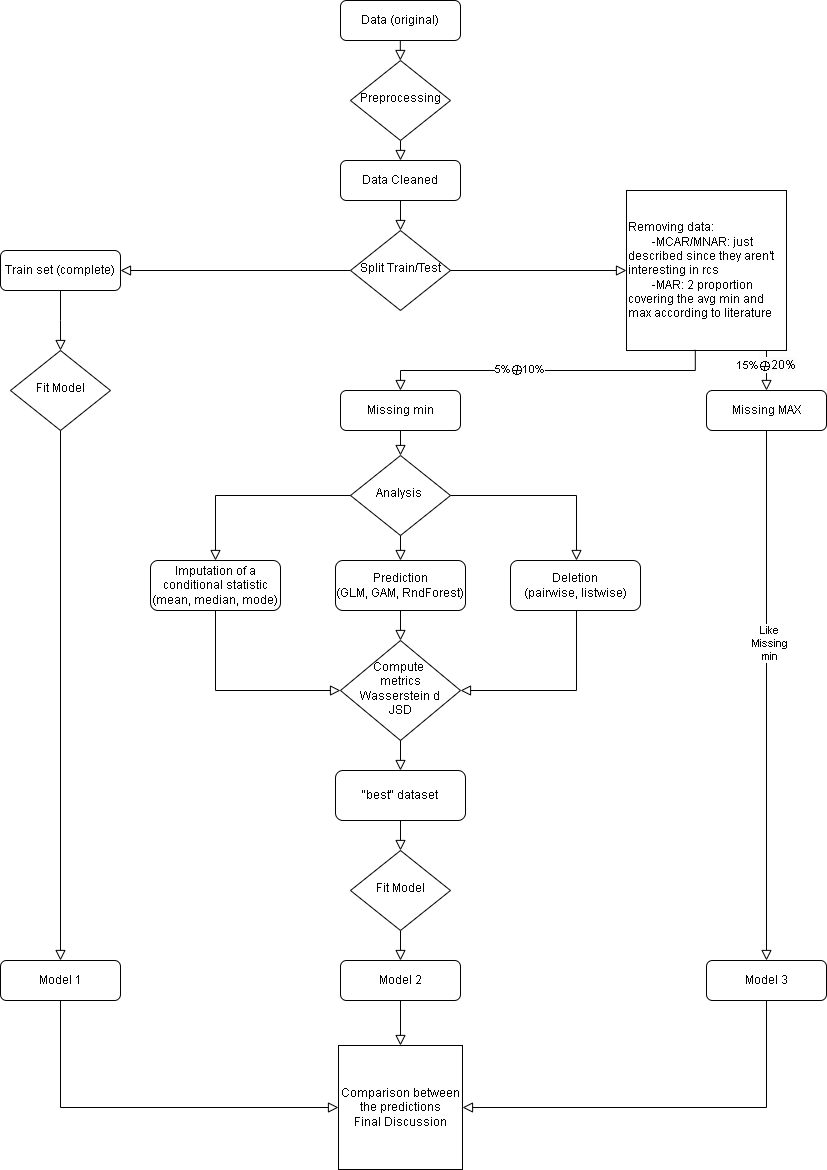

The diagram above was exported from draw.io. Its source (the exported page's mxGraphModel, read from the mxfile embedded in the PNG):
<mxGraphModel dx="1877" dy="557" grid="1" gridSize="10" guides="1" tooltips="1" connect="1" arrows="1" fold="1" page="1" pageScale="1" pageWidth="827" pageHeight="1169" math="0" shadow="0">
  <root>
    <mxCell id="WIyWlLk6GJQsqaUBKTNV-0" />
    <mxCell id="WIyWlLk6GJQsqaUBKTNV-1" parent="WIyWlLk6GJQsqaUBKTNV-0" />
    <mxCell id="WIyWlLk6GJQsqaUBKTNV-2" value="" style="rounded=0;html=1;jettySize=auto;orthogonalLoop=1;fontSize=11;endArrow=block;endFill=0;endSize=8;strokeWidth=1;shadow=0;labelBackgroundColor=none;edgeStyle=orthogonalEdgeStyle;" parent="WIyWlLk6GJQsqaUBKTNV-1" edge="1">
      <mxGeometry relative="1" as="geometry">
        <mxPoint x="393.83" y="40" as="sourcePoint" />
        <mxPoint x="393.83" y="60" as="targetPoint" />
      </mxGeometry>
    </mxCell>
    <mxCell id="WIyWlLk6GJQsqaUBKTNV-3" value="Data (original)" style="rounded=1;whiteSpace=wrap;html=1;fontSize=12;glass=0;strokeWidth=1;shadow=0;" parent="WIyWlLk6GJQsqaUBKTNV-1" vertex="1">
      <mxGeometry x="334" width="120" height="40" as="geometry" />
    </mxCell>
    <mxCell id="WIyWlLk6GJQsqaUBKTNV-4" value="" style="rounded=0;html=1;jettySize=auto;orthogonalLoop=1;fontSize=11;endArrow=block;endFill=0;endSize=8;strokeWidth=1;shadow=0;labelBackgroundColor=none;edgeStyle=orthogonalEdgeStyle;entryX=0.5;entryY=0;entryDx=0;entryDy=0;" parent="WIyWlLk6GJQsqaUBKTNV-1" source="WIyWlLk6GJQsqaUBKTNV-6" target="WIyWlLk6GJQsqaUBKTNV-11" edge="1">
      <mxGeometry y="20" relative="1" as="geometry">
        <mxPoint as="offset" />
        <mxPoint x="394" y="160" as="targetPoint" />
        <Array as="points">
          <mxPoint x="394" y="160" />
        </Array>
      </mxGeometry>
    </mxCell>
    <mxCell id="WIyWlLk6GJQsqaUBKTNV-6" value="Preprocessing" style="rhombus;whiteSpace=wrap;html=1;shadow=0;fontFamily=Helvetica;fontSize=12;align=center;strokeWidth=1;spacing=6;spacingTop=-4;" parent="WIyWlLk6GJQsqaUBKTNV-1" vertex="1">
      <mxGeometry x="344" y="60" width="100" height="80" as="geometry" />
    </mxCell>
    <mxCell id="WIyWlLk6GJQsqaUBKTNV-11" value="Data Cleaned" style="rounded=1;whiteSpace=wrap;html=1;fontSize=12;glass=0;strokeWidth=1;shadow=0;" parent="WIyWlLk6GJQsqaUBKTNV-1" vertex="1">
      <mxGeometry x="334" y="160" width="120" height="40" as="geometry" />
    </mxCell>
    <mxCell id="U692IMHO4JvZhj9z7yD8-0" value="" style="rounded=0;html=1;jettySize=auto;orthogonalLoop=1;fontSize=11;endArrow=block;endFill=0;endSize=8;strokeWidth=1;shadow=0;labelBackgroundColor=none;edgeStyle=orthogonalEdgeStyle;exitX=0.5;exitY=1;exitDx=0;exitDy=0;" parent="WIyWlLk6GJQsqaUBKTNV-1" source="WIyWlLk6GJQsqaUBKTNV-11" target="U692IMHO4JvZhj9z7yD8-2" edge="1">
      <mxGeometry relative="1" as="geometry">
        <mxPoint x="404" y="190" as="sourcePoint" />
      </mxGeometry>
    </mxCell>
    <mxCell id="U692IMHO4JvZhj9z7yD8-1" value="" style="rounded=0;html=1;jettySize=auto;orthogonalLoop=1;fontSize=11;endArrow=block;endFill=0;endSize=8;strokeWidth=1;shadow=0;labelBackgroundColor=none;edgeStyle=orthogonalEdgeStyle;exitX=0;exitY=0.5;exitDx=0;exitDy=0;entryX=1;entryY=0.5;entryDx=0;entryDy=0;" parent="WIyWlLk6GJQsqaUBKTNV-1" source="U692IMHO4JvZhj9z7yD8-2" target="U692IMHO4JvZhj9z7yD8-5" edge="1">
      <mxGeometry y="20" relative="1" as="geometry">
        <mxPoint as="offset" />
        <mxPoint x="194" y="270" as="targetPoint" />
      </mxGeometry>
    </mxCell>
    <mxCell id="U692IMHO4JvZhj9z7yD8-2" value="Split Train/Test" style="rhombus;whiteSpace=wrap;html=1;shadow=0;fontFamily=Helvetica;fontSize=12;align=center;strokeWidth=1;spacing=6;spacingTop=-4;" parent="WIyWlLk6GJQsqaUBKTNV-1" vertex="1">
      <mxGeometry x="344" y="230" width="100" height="80" as="geometry" />
    </mxCell>
    <mxCell id="U692IMHO4JvZhj9z7yD8-3" value="" style="rounded=0;html=1;jettySize=auto;orthogonalLoop=1;fontSize=11;endArrow=block;endFill=0;endSize=8;strokeWidth=1;shadow=0;labelBackgroundColor=none;edgeStyle=orthogonalEdgeStyle;exitX=1;exitY=0.5;exitDx=0;exitDy=0;entryX=0;entryY=0.5;entryDx=0;entryDy=0;" parent="WIyWlLk6GJQsqaUBKTNV-1" source="U692IMHO4JvZhj9z7yD8-2" target="U692IMHO4JvZhj9z7yD8-12" edge="1">
      <mxGeometry y="20" relative="1" as="geometry">
        <mxPoint as="offset" />
        <mxPoint x="634" y="270" as="targetPoint" />
        <mxPoint x="364" y="280" as="sourcePoint" />
      </mxGeometry>
    </mxCell>
    <mxCell id="U692IMHO4JvZhj9z7yD8-5" value="Train set (complete)" style="rounded=1;whiteSpace=wrap;html=1;fontSize=12;glass=0;strokeWidth=1;shadow=0;" parent="WIyWlLk6GJQsqaUBKTNV-1" vertex="1">
      <mxGeometry x="-6" y="250" width="120" height="40" as="geometry" />
    </mxCell>
    <mxCell id="U692IMHO4JvZhj9z7yD8-6" value="" style="rounded=0;html=1;jettySize=auto;orthogonalLoop=1;fontSize=11;endArrow=block;endFill=0;endSize=8;strokeWidth=1;shadow=0;labelBackgroundColor=none;edgeStyle=orthogonalEdgeStyle;exitX=0.5;exitY=1;exitDx=0;exitDy=0;entryX=0.5;entryY=0;entryDx=0;entryDy=0;" parent="WIyWlLk6GJQsqaUBKTNV-1" source="U692IMHO4JvZhj9z7yD8-7" target="U692IMHO4JvZhj9z7yD8-8" edge="1">
      <mxGeometry y="20" relative="1" as="geometry">
        <mxPoint as="offset" />
        <mxPoint x="204" y="650" as="targetPoint" />
      </mxGeometry>
    </mxCell>
    <mxCell id="U692IMHO4JvZhj9z7yD8-7" value="Fit Model" style="rhombus;whiteSpace=wrap;html=1;shadow=0;fontFamily=Helvetica;fontSize=12;align=center;strokeWidth=1;spacing=6;spacingTop=-4;" parent="WIyWlLk6GJQsqaUBKTNV-1" vertex="1">
      <mxGeometry x="4" y="350" width="100" height="80" as="geometry" />
    </mxCell>
    <mxCell id="U692IMHO4JvZhj9z7yD8-8" value="Model 1" style="rounded=1;whiteSpace=wrap;html=1;fontSize=12;glass=0;strokeWidth=1;shadow=0;" parent="WIyWlLk6GJQsqaUBKTNV-1" vertex="1">
      <mxGeometry x="-6" y="960" width="120" height="40" as="geometry" />
    </mxCell>
    <mxCell id="U692IMHO4JvZhj9z7yD8-10" value="" style="rounded=0;html=1;jettySize=auto;orthogonalLoop=1;fontSize=11;endArrow=block;endFill=0;endSize=8;strokeWidth=1;shadow=0;labelBackgroundColor=none;edgeStyle=orthogonalEdgeStyle;exitX=0.5;exitY=1;exitDx=0;exitDy=0;entryX=0.5;entryY=0;entryDx=0;entryDy=0;" parent="WIyWlLk6GJQsqaUBKTNV-1" source="U692IMHO4JvZhj9z7yD8-5" target="U692IMHO4JvZhj9z7yD8-7" edge="1">
      <mxGeometry y="20" relative="1" as="geometry">
        <mxPoint as="offset" />
        <mxPoint x="174" y="420" as="targetPoint" />
        <mxPoint x="174" y="300" as="sourcePoint" />
        <Array as="points">
          <mxPoint x="54" y="320" />
          <mxPoint x="54" y="320" />
        </Array>
      </mxGeometry>
    </mxCell>
    <mxCell id="U692IMHO4JvZhj9z7yD8-12" value="Removing data:&lt;div&gt;&lt;span style=&quot;white-space: pre;&quot;&gt;&#09;&lt;/span&gt;-MCAR/MNAR: just described since they aren't interesting in rcs&lt;/div&gt;&lt;div&gt;&lt;span style=&quot;white-space: pre;&quot;&gt;&#09;&lt;/span&gt;-MAR: 2 proportion covering the avg min and max according to literature&lt;/div&gt;" style="whiteSpace=wrap;html=1;aspect=fixed;align=left;labelPosition=center;verticalLabelPosition=middle;verticalAlign=middle;" parent="WIyWlLk6GJQsqaUBKTNV-1" vertex="1">
      <mxGeometry x="620" y="190" width="160" height="160" as="geometry" />
    </mxCell>
    <mxCell id="U692IMHO4JvZhj9z7yD8-13" value="" style="rounded=0;html=1;jettySize=auto;orthogonalLoop=1;fontSize=11;endArrow=block;endFill=0;endSize=8;strokeWidth=1;shadow=0;labelBackgroundColor=none;edgeStyle=orthogonalEdgeStyle;exitX=0.43;exitY=0.996;exitDx=0;exitDy=0;exitPerimeter=0;entryX=0.5;entryY=0;entryDx=0;entryDy=0;" parent="WIyWlLk6GJQsqaUBKTNV-1" source="U692IMHO4JvZhj9z7yD8-12" target="U692IMHO4JvZhj9z7yD8-15" edge="1">
      <mxGeometry relative="1" as="geometry">
        <mxPoint x="674" y="370" as="sourcePoint" />
        <mxPoint x="674" y="410" as="targetPoint" />
      </mxGeometry>
    </mxCell>
    <mxCell id="U692IMHO4JvZhj9z7yD8-17" value="5%&lt;span style=&quot;font-size: 12px; text-align: left; text-wrap-mode: wrap; background-color: rgb(251, 251, 251);&quot;&gt;⊕&lt;/span&gt;10%" style="edgeLabel;html=1;align=center;verticalAlign=middle;resizable=0;points=[];" parent="U692IMHO4JvZhj9z7yD8-13" vertex="1" connectable="0">
      <mxGeometry x="0.1767" y="-2" relative="1" as="geometry">
        <mxPoint as="offset" />
      </mxGeometry>
    </mxCell>
    <mxCell id="U692IMHO4JvZhj9z7yD8-14" value="" style="rounded=0;html=1;jettySize=auto;orthogonalLoop=1;fontSize=11;endArrow=block;endFill=0;endSize=8;strokeWidth=1;shadow=0;labelBackgroundColor=none;edgeStyle=orthogonalEdgeStyle;entryX=0.5;entryY=0;entryDx=0;entryDy=0;" parent="WIyWlLk6GJQsqaUBKTNV-1" target="U692IMHO4JvZhj9z7yD8-16" edge="1">
      <mxGeometry relative="1" as="geometry">
        <mxPoint x="774" y="350" as="sourcePoint" />
        <mxPoint x="714" y="400" as="targetPoint" />
        <Array as="points">
          <mxPoint x="760" y="350" />
        </Array>
      </mxGeometry>
    </mxCell>
    <mxCell id="U692IMHO4JvZhj9z7yD8-18" value="15%&lt;span style=&quot;font-size: 12px; text-align: left; text-wrap-mode: wrap; background-color: rgb(251, 251, 251);&quot;&gt;⊕20%&lt;/span&gt;" style="edgeLabel;html=1;align=center;verticalAlign=middle;resizable=0;points=[];" parent="U692IMHO4JvZhj9z7yD8-14" vertex="1" connectable="0">
      <mxGeometry x="0.042" y="-1" relative="1" as="geometry">
        <mxPoint as="offset" />
      </mxGeometry>
    </mxCell>
    <mxCell id="U692IMHO4JvZhj9z7yD8-15" value="Missing min" style="rounded=1;whiteSpace=wrap;html=1;fontSize=12;glass=0;strokeWidth=1;shadow=0;" parent="WIyWlLk6GJQsqaUBKTNV-1" vertex="1">
      <mxGeometry x="334" y="390" width="120" height="40" as="geometry" />
    </mxCell>
    <mxCell id="U692IMHO4JvZhj9z7yD8-16" value="Missing MAX" style="rounded=1;whiteSpace=wrap;html=1;fontSize=12;glass=0;strokeWidth=1;shadow=0;" parent="WIyWlLk6GJQsqaUBKTNV-1" vertex="1">
      <mxGeometry x="700" y="390" width="120" height="40" as="geometry" />
    </mxCell>
    <mxCell id="U692IMHO4JvZhj9z7yD8-19" value="Analysis&amp;nbsp;" style="rhombus;whiteSpace=wrap;html=1;shadow=0;fontFamily=Helvetica;fontSize=12;align=center;strokeWidth=1;spacing=6;spacingTop=-4;" parent="WIyWlLk6GJQsqaUBKTNV-1" vertex="1">
      <mxGeometry x="344" y="455" width="100" height="80" as="geometry" />
    </mxCell>
    <mxCell id="U692IMHO4JvZhj9z7yD8-20" value="" style="rounded=0;html=1;jettySize=auto;orthogonalLoop=1;fontSize=11;endArrow=block;endFill=0;endSize=8;strokeWidth=1;shadow=0;labelBackgroundColor=none;edgeStyle=orthogonalEdgeStyle;exitX=0.5;exitY=1;exitDx=0;exitDy=0;entryX=0.5;entryY=0;entryDx=0;entryDy=0;" parent="WIyWlLk6GJQsqaUBKTNV-1" source="U692IMHO4JvZhj9z7yD8-15" target="U692IMHO4JvZhj9z7yD8-19" edge="1">
      <mxGeometry y="20" relative="1" as="geometry">
        <mxPoint as="offset" />
        <mxPoint x="434" y="650" as="targetPoint" />
        <mxPoint x="394" y="520" as="sourcePoint" />
        <Array as="points" />
      </mxGeometry>
    </mxCell>
    <mxCell id="U692IMHO4JvZhj9z7yD8-21" value="" style="rounded=0;html=1;jettySize=auto;orthogonalLoop=1;fontSize=11;endArrow=block;endFill=0;endSize=8;strokeWidth=1;shadow=0;labelBackgroundColor=none;edgeStyle=orthogonalEdgeStyle;exitX=0;exitY=0.5;exitDx=0;exitDy=0;entryX=0.5;entryY=0;entryDx=0;entryDy=0;" parent="WIyWlLk6GJQsqaUBKTNV-1" source="U692IMHO4JvZhj9z7yD8-19" target="U692IMHO4JvZhj9z7yD8-22" edge="1">
      <mxGeometry y="20" relative="1" as="geometry">
        <mxPoint as="offset" />
        <mxPoint x="324" y="720" as="targetPoint" />
        <mxPoint x="254" y="580" as="sourcePoint" />
      </mxGeometry>
    </mxCell>
    <mxCell id="U692IMHO4JvZhj9z7yD8-22" value="Imputation of a conditional statistic&lt;br&gt;(mean, median, mode)" style="rounded=1;whiteSpace=wrap;html=1;fontSize=12;glass=0;strokeWidth=1;shadow=0;" parent="WIyWlLk6GJQsqaUBKTNV-1" vertex="1">
      <mxGeometry x="144" y="560" width="130" height="50" as="geometry" />
    </mxCell>
    <mxCell id="U692IMHO4JvZhj9z7yD8-23" value="" style="rounded=0;html=1;jettySize=auto;orthogonalLoop=1;fontSize=11;endArrow=block;endFill=0;endSize=8;strokeWidth=1;shadow=0;labelBackgroundColor=none;edgeStyle=orthogonalEdgeStyle;exitX=0.5;exitY=1;exitDx=0;exitDy=0;entryX=0.5;entryY=0;entryDx=0;entryDy=0;" parent="WIyWlLk6GJQsqaUBKTNV-1" source="U692IMHO4JvZhj9z7yD8-19" target="U692IMHO4JvZhj9z7yD8-24" edge="1">
      <mxGeometry y="20" relative="1" as="geometry">
        <mxPoint as="offset" />
        <mxPoint x="464" y="760" as="targetPoint" />
        <mxPoint x="394" y="620" as="sourcePoint" />
      </mxGeometry>
    </mxCell>
    <mxCell id="U692IMHO4JvZhj9z7yD8-24" value="Prediction&lt;div&gt;(GLM, GAM, RndForest)&lt;/div&gt;" style="rounded=1;whiteSpace=wrap;html=1;fontSize=12;glass=0;strokeWidth=1;shadow=0;" parent="WIyWlLk6GJQsqaUBKTNV-1" vertex="1">
      <mxGeometry x="329" y="560" width="130" height="50" as="geometry" />
    </mxCell>
    <mxCell id="U692IMHO4JvZhj9z7yD8-25" value="" style="rounded=0;html=1;jettySize=auto;orthogonalLoop=1;fontSize=11;endArrow=block;endFill=0;endSize=8;strokeWidth=1;shadow=0;labelBackgroundColor=none;edgeStyle=orthogonalEdgeStyle;exitX=1;exitY=0.5;exitDx=0;exitDy=0;" parent="WIyWlLk6GJQsqaUBKTNV-1" source="U692IMHO4JvZhj9z7yD8-19" target="U692IMHO4JvZhj9z7yD8-26" edge="1">
      <mxGeometry y="20" relative="1" as="geometry">
        <mxPoint as="offset" />
        <mxPoint x="579" y="560" as="targetPoint" />
        <mxPoint x="534" y="580" as="sourcePoint" />
        <Array as="points">
          <mxPoint x="570" y="495" />
        </Array>
      </mxGeometry>
    </mxCell>
    <mxCell id="U692IMHO4JvZhj9z7yD8-26" value="Deletion&lt;br&gt;(pairwise, listwise)" style="rounded=1;whiteSpace=wrap;html=1;fontSize=12;glass=0;strokeWidth=1;shadow=0;" parent="WIyWlLk6GJQsqaUBKTNV-1" vertex="1">
      <mxGeometry x="504" y="560" width="130" height="50" as="geometry" />
    </mxCell>
    <mxCell id="U692IMHO4JvZhj9z7yD8-35" value="" style="rounded=0;html=1;jettySize=auto;orthogonalLoop=1;fontSize=11;endArrow=block;endFill=0;endSize=8;strokeWidth=1;shadow=0;labelBackgroundColor=none;edgeStyle=orthogonalEdgeStyle;exitX=0.5;exitY=1;exitDx=0;exitDy=0;entryX=1;entryY=0.5;entryDx=0;entryDy=0;" parent="WIyWlLk6GJQsqaUBKTNV-1" target="U692IMHO4JvZhj9z7yD8-38" edge="1">
      <mxGeometry y="20" relative="1" as="geometry">
        <mxPoint as="offset" />
        <mxPoint x="454" y="780" as="targetPoint" />
        <mxPoint x="579" y="610" as="sourcePoint" />
        <Array as="points">
          <mxPoint x="570" y="610" />
          <mxPoint x="570" y="690" />
        </Array>
      </mxGeometry>
    </mxCell>
    <mxCell id="U692IMHO4JvZhj9z7yD8-36" value="" style="rounded=0;html=1;jettySize=auto;orthogonalLoop=1;fontSize=11;endArrow=block;endFill=0;endSize=8;strokeWidth=1;shadow=0;labelBackgroundColor=none;edgeStyle=orthogonalEdgeStyle;exitX=0.5;exitY=1;exitDx=0;exitDy=0;entryX=0.5;entryY=0;entryDx=0;entryDy=0;" parent="WIyWlLk6GJQsqaUBKTNV-1" source="U692IMHO4JvZhj9z7yD8-24" target="U692IMHO4JvZhj9z7yD8-38" edge="1">
      <mxGeometry y="20" relative="1" as="geometry">
        <mxPoint as="offset" />
        <mxPoint x="394" y="760" as="targetPoint" />
        <mxPoint x="393.5" y="710" as="sourcePoint" />
        <Array as="points" />
      </mxGeometry>
    </mxCell>
    <mxCell id="U692IMHO4JvZhj9z7yD8-37" value="" style="rounded=0;html=1;jettySize=auto;orthogonalLoop=1;fontSize=11;endArrow=block;endFill=0;endSize=8;strokeWidth=1;shadow=0;labelBackgroundColor=none;edgeStyle=orthogonalEdgeStyle;exitX=0.5;exitY=1;exitDx=0;exitDy=0;entryX=0;entryY=0.5;entryDx=0;entryDy=0;" parent="WIyWlLk6GJQsqaUBKTNV-1" source="U692IMHO4JvZhj9z7yD8-22" target="U692IMHO4JvZhj9z7yD8-38" edge="1">
      <mxGeometry y="20" relative="1" as="geometry">
        <mxPoint as="offset" />
        <mxPoint x="334" y="780" as="targetPoint" />
        <mxPoint x="254" y="770" as="sourcePoint" />
        <Array as="points" />
      </mxGeometry>
    </mxCell>
    <mxCell id="U692IMHO4JvZhj9z7yD8-38" value="Compute&amp;nbsp;&lt;div&gt;metrics&lt;div&gt;Wasserstein d&lt;/div&gt;&lt;/div&gt;&lt;div&gt;JSD&lt;/div&gt;" style="rhombus;whiteSpace=wrap;html=1;shadow=0;fontFamily=Helvetica;fontSize=12;align=center;strokeWidth=1;spacing=6;spacingTop=-4;" parent="WIyWlLk6GJQsqaUBKTNV-1" vertex="1">
      <mxGeometry x="334" y="640" width="120" height="100" as="geometry" />
    </mxCell>
    <mxCell id="U692IMHO4JvZhj9z7yD8-39" value="" style="rounded=0;html=1;jettySize=auto;orthogonalLoop=1;fontSize=11;endArrow=block;endFill=0;endSize=8;strokeWidth=1;shadow=0;labelBackgroundColor=none;edgeStyle=orthogonalEdgeStyle;exitX=0.5;exitY=1;exitDx=0;exitDy=0;entryX=0.5;entryY=0;entryDx=0;entryDy=0;" parent="WIyWlLk6GJQsqaUBKTNV-1" source="U692IMHO4JvZhj9z7yD8-38" target="U692IMHO4JvZhj9z7yD8-40" edge="1">
      <mxGeometry y="20" relative="1" as="geometry">
        <mxPoint as="offset" />
        <mxPoint x="464" y="1020" as="targetPoint" />
        <mxPoint x="394" y="850" as="sourcePoint" />
      </mxGeometry>
    </mxCell>
    <mxCell id="U692IMHO4JvZhj9z7yD8-40" value="&quot;best&quot; dataset" style="rounded=1;whiteSpace=wrap;html=1;fontSize=12;glass=0;strokeWidth=1;shadow=0;" parent="WIyWlLk6GJQsqaUBKTNV-1" vertex="1">
      <mxGeometry x="329" y="770" width="130" height="50" as="geometry" />
    </mxCell>
    <mxCell id="U692IMHO4JvZhj9z7yD8-41" value="" style="rounded=0;html=1;jettySize=auto;orthogonalLoop=1;fontSize=11;endArrow=block;endFill=0;endSize=8;strokeWidth=1;shadow=0;labelBackgroundColor=none;edgeStyle=orthogonalEdgeStyle;exitX=0.5;exitY=1;exitDx=0;exitDy=0;entryX=0.5;entryY=0;entryDx=0;entryDy=0;" parent="WIyWlLk6GJQsqaUBKTNV-1" source="U692IMHO4JvZhj9z7yD8-42" target="U692IMHO4JvZhj9z7yD8-43" edge="1">
      <mxGeometry y="20" relative="1" as="geometry">
        <mxPoint as="offset" />
        <mxPoint x="418" y="1320" as="targetPoint" />
      </mxGeometry>
    </mxCell>
    <mxCell id="U692IMHO4JvZhj9z7yD8-42" value="Fit Model" style="rhombus;whiteSpace=wrap;html=1;shadow=0;fontFamily=Helvetica;fontSize=12;align=center;strokeWidth=1;spacing=6;spacingTop=-4;" parent="WIyWlLk6GJQsqaUBKTNV-1" vertex="1">
      <mxGeometry x="344" y="850" width="100" height="80" as="geometry" />
    </mxCell>
    <mxCell id="U692IMHO4JvZhj9z7yD8-43" value="Model 2" style="rounded=1;whiteSpace=wrap;html=1;fontSize=12;glass=0;strokeWidth=1;shadow=0;" parent="WIyWlLk6GJQsqaUBKTNV-1" vertex="1">
      <mxGeometry x="334" y="960" width="120" height="40" as="geometry" />
    </mxCell>
    <mxCell id="U692IMHO4JvZhj9z7yD8-44" value="" style="rounded=0;html=1;jettySize=auto;orthogonalLoop=1;fontSize=11;endArrow=block;endFill=0;endSize=8;strokeWidth=1;shadow=0;labelBackgroundColor=none;edgeStyle=orthogonalEdgeStyle;exitX=0.5;exitY=1;exitDx=0;exitDy=0;entryX=0.5;entryY=0;entryDx=0;entryDy=0;" parent="WIyWlLk6GJQsqaUBKTNV-1" source="U692IMHO4JvZhj9z7yD8-40" target="U692IMHO4JvZhj9z7yD8-42" edge="1">
      <mxGeometry y="20" relative="1" as="geometry">
        <mxPoint as="offset" />
        <mxPoint x="388" y="1090" as="targetPoint" />
        <mxPoint x="348" y="940" as="sourcePoint" />
        <Array as="points" />
      </mxGeometry>
    </mxCell>
    <mxCell id="U692IMHO4JvZhj9z7yD8-46" value="" style="rounded=0;html=1;jettySize=auto;orthogonalLoop=1;fontSize=11;endArrow=block;endFill=0;endSize=8;strokeWidth=1;shadow=0;labelBackgroundColor=none;edgeStyle=orthogonalEdgeStyle;entryX=0.5;entryY=0;entryDx=0;entryDy=0;exitX=0.5;exitY=1;exitDx=0;exitDy=0;" parent="WIyWlLk6GJQsqaUBKTNV-1" source="U692IMHO4JvZhj9z7yD8-16" target="U692IMHO4JvZhj9z7yD8-47" edge="1">
      <mxGeometry y="20" relative="1" as="geometry">
        <mxPoint as="offset" />
        <mxPoint x="773.33" y="1085" as="targetPoint" />
        <mxPoint x="770" y="440" as="sourcePoint" />
        <Array as="points">
          <mxPoint x="760" y="960" />
        </Array>
      </mxGeometry>
    </mxCell>
    <mxCell id="U692IMHO4JvZhj9z7yD8-48" value="Like&lt;div&gt;Missing&lt;/div&gt;&lt;div&gt;min&lt;/div&gt;" style="edgeLabel;html=1;align=center;verticalAlign=middle;resizable=0;points=[];" parent="U692IMHO4JvZhj9z7yD8-46" vertex="1" connectable="0">
      <mxGeometry x="-0.1994" y="2" relative="1" as="geometry">
        <mxPoint as="offset" />
      </mxGeometry>
    </mxCell>
    <mxCell id="U692IMHO4JvZhj9z7yD8-47" value="Model 3" style="rounded=1;whiteSpace=wrap;html=1;fontSize=12;glass=0;strokeWidth=1;shadow=0;" parent="WIyWlLk6GJQsqaUBKTNV-1" vertex="1">
      <mxGeometry x="700" y="960" width="120" height="40" as="geometry" />
    </mxCell>
    <mxCell id="U692IMHO4JvZhj9z7yD8-49" value="Comparison between the predictions&lt;div&gt;Final Discussion&lt;/div&gt;" style="whiteSpace=wrap;html=1;aspect=fixed;" parent="WIyWlLk6GJQsqaUBKTNV-1" vertex="1">
      <mxGeometry x="332" y="1045" width="124" height="124" as="geometry" />
    </mxCell>
    <mxCell id="U692IMHO4JvZhj9z7yD8-50" value="" style="rounded=0;html=1;jettySize=auto;orthogonalLoop=1;fontSize=11;endArrow=block;endFill=0;endSize=8;strokeWidth=1;shadow=0;labelBackgroundColor=none;edgeStyle=orthogonalEdgeStyle;exitX=0.5;exitY=1;exitDx=0;exitDy=0;entryX=0.5;entryY=0;entryDx=0;entryDy=0;" parent="WIyWlLk6GJQsqaUBKTNV-1" source="U692IMHO4JvZhj9z7yD8-43" target="U692IMHO4JvZhj9z7yD8-49" edge="1">
      <mxGeometry y="20" relative="1" as="geometry">
        <mxPoint as="offset" />
        <mxPoint x="493.38" y="1200" as="targetPoint" />
        <mxPoint x="493.38" y="1160" as="sourcePoint" />
      </mxGeometry>
    </mxCell>
    <mxCell id="U692IMHO4JvZhj9z7yD8-51" value="" style="rounded=0;html=1;jettySize=auto;orthogonalLoop=1;fontSize=11;endArrow=block;endFill=0;endSize=8;strokeWidth=1;shadow=0;labelBackgroundColor=none;edgeStyle=orthogonalEdgeStyle;exitX=0.5;exitY=1;exitDx=0;exitDy=0;entryX=0;entryY=0.5;entryDx=0;entryDy=0;" parent="WIyWlLk6GJQsqaUBKTNV-1" source="U692IMHO4JvZhj9z7yD8-8" target="U692IMHO4JvZhj9z7yD8-49" edge="1">
      <mxGeometry y="20" relative="1" as="geometry">
        <mxPoint as="offset" />
        <mxPoint x="384" y="1310" as="targetPoint" />
        <mxPoint x="184" y="1190" as="sourcePoint" />
      </mxGeometry>
    </mxCell>
    <mxCell id="U692IMHO4JvZhj9z7yD8-52" value="" style="rounded=0;html=1;jettySize=auto;orthogonalLoop=1;fontSize=11;endArrow=block;endFill=0;endSize=8;strokeWidth=1;shadow=0;labelBackgroundColor=none;edgeStyle=orthogonalEdgeStyle;exitX=0.5;exitY=1;exitDx=0;exitDy=0;entryX=1;entryY=0.5;entryDx=0;entryDy=0;" parent="WIyWlLk6GJQsqaUBKTNV-1" source="U692IMHO4JvZhj9z7yD8-47" target="U692IMHO4JvZhj9z7yD8-49" edge="1">
      <mxGeometry y="20" relative="1" as="geometry">
        <mxPoint as="offset" />
        <mxPoint x="514" y="1240" as="targetPoint" />
        <mxPoint x="514" y="1130" as="sourcePoint" />
      </mxGeometry>
    </mxCell>
  </root>
</mxGraphModel>